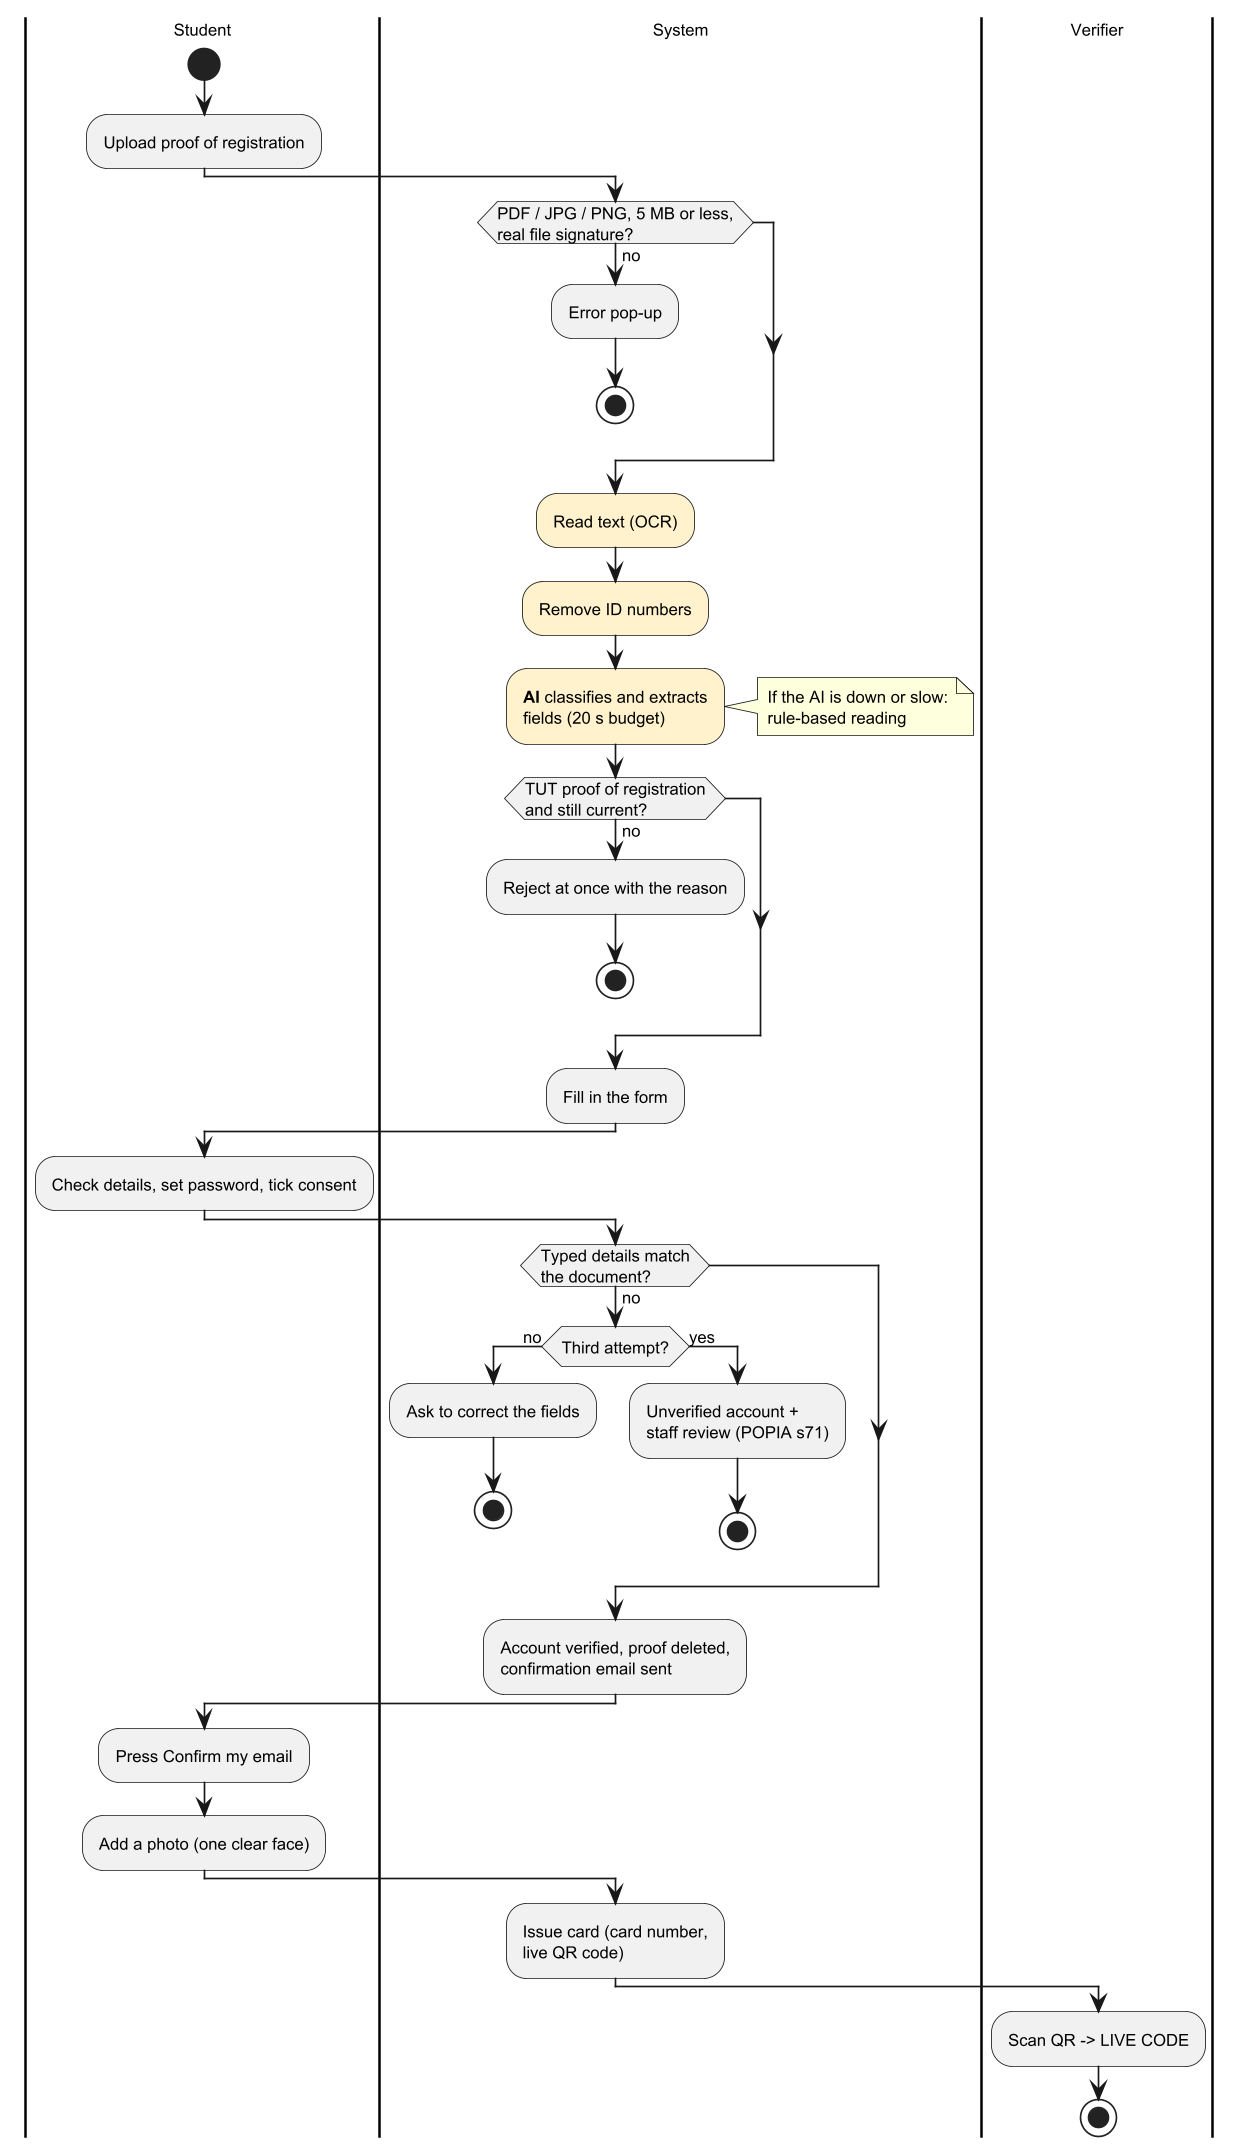

The diagram above was rendered by PlantUML. Its source (embedded in the PNG):
@startuml
skinparamlocked dpi 160
skinparam shadowing false
skinparam defaultFontSize 10
|Student|
start
:Upload proof of registration;
|System|
if (PDF / JPG / PNG, 5 MB or less,\nreal file signature?) then (no)
  :Error pop-up;
  stop
endif
#FFF2CC:Read text (OCR);
#FFF2CC:Remove ID numbers;
#FFF2CC:**AI** classifies and extracts\nfields (20 s budget);
note right
  If the AI is down or slow:
  rule-based reading
end note
if (TUT proof of registration\nand still current?) then (no)
  :Reject at once with the reason;
  stop
endif
:Fill in the form;
|Student|
:Check details, set password, tick consent;
|System|
if (Typed details match\nthe document?) then (no)
  if (Third attempt?) then (no)
    :Ask to correct the fields;
    stop
  else (yes)
    :Unverified account +\nstaff review (POPIA s71);
    stop
  endif
endif
:Account verified, proof deleted,\nconfirmation email sent;
|Student|
:Press Confirm my email;
:Add a photo (one clear face);
|System|
:Issue card (card number,\nlive QR code);
|Verifier|
:Scan QR -> LIVE CODE;
stop
@enduml